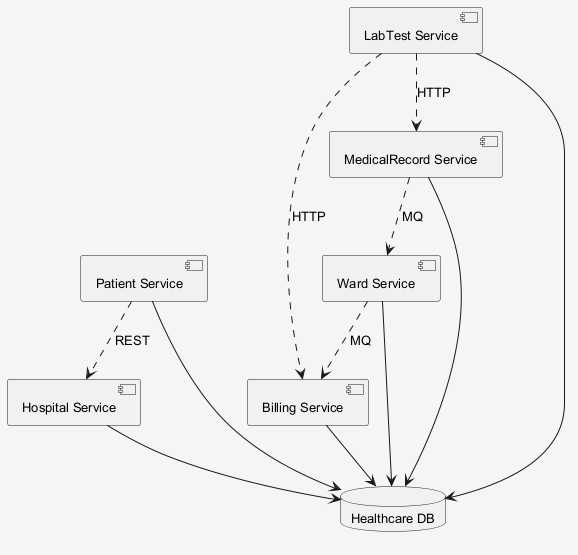

The diagram above was rendered by PlantUML. Its source (embedded in the PNG):
@startuml
skinparam shadowing false
skinparam backgroundColor #F5F5F5
skinparam defaultFontSize 13
component "Patient Service" as C_PatientService
component "Billing Service" as C_BillingService
component "Hospital Service" as C_HospitalService
component "MedicalRecord Service" as C_MedicalRecordService
component "LabTest Service" as C_LabTestService
component "Ward Service" as C_WardService
database "Healthcare DB" as DB_healthcare
C_PatientService --> DB_healthcare
C_BillingService --> DB_healthcare
C_HospitalService --> DB_healthcare
C_MedicalRecordService --> DB_healthcare
C_LabTestService --> DB_healthcare
C_WardService --> DB_healthcare
C_LabTestService ..> C_BillingService : HTTP
C_PatientService ..> C_HospitalService : REST
C_LabTestService ..> C_MedicalRecordService : HTTP
C_MedicalRecordService ..> C_WardService : MQ
C_WardService ..> C_BillingService : MQ
@enduml